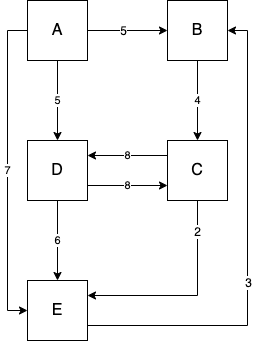

The diagram above was exported from draw.io. Its source (the exported page's mxGraphModel, read from the mxfile embedded in the PNG):
<mxGraphModel dx="1615" dy="604" grid="1" gridSize="10" guides="1" tooltips="1" connect="1" arrows="1" fold="1" page="1" pageScale="1" pageWidth="827" pageHeight="1169" math="0" shadow="0">
  <root>
    <mxCell id="0" />
    <mxCell id="1" parent="0" />
    <mxCell id="2" value="" style="edgeStyle=orthogonalEdgeStyle;rounded=0;orthogonalLoop=1;jettySize=auto;html=1;" edge="1" source="6" target="8" parent="1">
      <mxGeometry relative="1" as="geometry" />
    </mxCell>
    <mxCell id="3" value="5" style="text;html=1;align=center;verticalAlign=middle;resizable=0;points=[];labelBackgroundColor=#ffffff;" vertex="1" connectable="0" parent="2">
      <mxGeometry x="-0.1" relative="1" as="geometry">
        <mxPoint as="offset" />
      </mxGeometry>
    </mxCell>
    <mxCell id="4" value="5" style="edgeStyle=orthogonalEdgeStyle;rounded=0;orthogonalLoop=1;jettySize=auto;html=1;exitX=0.5;exitY=1;exitDx=0;exitDy=0;" edge="1" source="6" target="15" parent="1">
      <mxGeometry relative="1" as="geometry" />
    </mxCell>
    <mxCell id="5" value="7" style="edgeStyle=orthogonalEdgeStyle;rounded=0;orthogonalLoop=1;jettySize=auto;html=1;entryX=0;entryY=0.5;entryDx=0;entryDy=0;exitX=0;exitY=0.5;exitDx=0;exitDy=0;" edge="1" source="6" target="18" parent="1">
      <mxGeometry relative="1" as="geometry" />
    </mxCell>
    <mxCell id="6" value="&lt;span style=&quot;white-space: normal ; font-size: 12pt ; line-height: 17.12px ; font-family: &amp;#34;calibri&amp;#34; , sans-serif&quot;&gt;A&lt;/span&gt;&lt;span style=&quot;font-size: medium ; white-space: normal&quot;&gt;&lt;/span&gt;" style="rounded=0;whiteSpace=wrap;html=1;" vertex="1" parent="1">
      <mxGeometry x="10" y="1230" width="60" height="60" as="geometry" />
    </mxCell>
    <mxCell id="7" value="4" style="edgeStyle=orthogonalEdgeStyle;rounded=0;orthogonalLoop=1;jettySize=auto;html=1;" edge="1" source="8" target="12" parent="1">
      <mxGeometry relative="1" as="geometry" />
    </mxCell>
    <mxCell id="8" value="&lt;span style=&quot;white-space: normal ; font-size: 12pt ; line-height: 17.12px ; font-family: &amp;#34;calibri&amp;#34; , sans-serif&quot;&gt;B&lt;/span&gt;&lt;span style=&quot;font-size: medium ; white-space: normal&quot;&gt;&lt;/span&gt;" style="rounded=0;whiteSpace=wrap;html=1;" vertex="1" parent="1">
      <mxGeometry x="150" y="1230" width="60" height="60" as="geometry" />
    </mxCell>
    <mxCell id="9" value="8" style="edgeStyle=orthogonalEdgeStyle;rounded=0;orthogonalLoop=1;jettySize=auto;html=1;exitX=0;exitY=0.25;exitDx=0;exitDy=0;entryX=1;entryY=0.25;entryDx=0;entryDy=0;" edge="1" source="12" target="15" parent="1">
      <mxGeometry relative="1" as="geometry" />
    </mxCell>
    <mxCell id="10" style="edgeStyle=orthogonalEdgeStyle;rounded=0;orthogonalLoop=1;jettySize=auto;html=1;entryX=1;entryY=0.25;entryDx=0;entryDy=0;exitX=0.5;exitY=1;exitDx=0;exitDy=0;" edge="1" source="12" target="18" parent="1">
      <mxGeometry relative="1" as="geometry" />
    </mxCell>
    <mxCell id="11" value="2" style="text;html=1;align=center;verticalAlign=middle;resizable=0;points=[];labelBackgroundColor=#ffffff;" vertex="1" connectable="0" parent="10">
      <mxGeometry x="-0.6976" relative="1" as="geometry">
        <mxPoint as="offset" />
      </mxGeometry>
    </mxCell>
    <mxCell id="12" value="&lt;span style=&quot;white-space: normal ; font-size: 12pt ; line-height: 17.12px ; font-family: &amp;#34;calibri&amp;#34; , sans-serif&quot;&gt;C&lt;/span&gt;&lt;span style=&quot;font-size: medium ; white-space: normal&quot;&gt;&lt;/span&gt;" style="rounded=0;whiteSpace=wrap;html=1;" vertex="1" parent="1">
      <mxGeometry x="150" y="1370" width="60" height="60" as="geometry" />
    </mxCell>
    <mxCell id="13" value="8" style="edgeStyle=orthogonalEdgeStyle;rounded=0;orthogonalLoop=1;jettySize=auto;html=1;exitX=1;exitY=0.75;exitDx=0;exitDy=0;entryX=0;entryY=0.75;entryDx=0;entryDy=0;" edge="1" source="15" target="12" parent="1">
      <mxGeometry relative="1" as="geometry" />
    </mxCell>
    <mxCell id="14" value="6" style="edgeStyle=orthogonalEdgeStyle;rounded=0;orthogonalLoop=1;jettySize=auto;html=1;" edge="1" source="15" target="18" parent="1">
      <mxGeometry relative="1" as="geometry" />
    </mxCell>
    <mxCell id="15" value="&lt;span style=&quot;white-space: normal ; font-size: 12pt ; line-height: 17.12px ; font-family: &amp;#34;calibri&amp;#34; , sans-serif&quot;&gt;D&lt;/span&gt;&lt;span style=&quot;font-size: medium ; white-space: normal&quot;&gt;&lt;/span&gt;" style="rounded=0;whiteSpace=wrap;html=1;" vertex="1" parent="1">
      <mxGeometry x="10" y="1370" width="60" height="60" as="geometry" />
    </mxCell>
    <mxCell id="16" style="edgeStyle=orthogonalEdgeStyle;rounded=0;orthogonalLoop=1;jettySize=auto;html=1;entryX=1;entryY=0.5;entryDx=0;entryDy=0;exitX=1;exitY=0.75;exitDx=0;exitDy=0;" edge="1" source="18" target="8" parent="1">
      <mxGeometry relative="1" as="geometry" />
    </mxCell>
    <mxCell id="17" value="3" style="text;html=1;align=center;verticalAlign=middle;resizable=0;points=[];labelBackgroundColor=#ffffff;" vertex="1" connectable="0" parent="16">
      <mxGeometry x="-0.3263" y="43" relative="1" as="geometry">
        <mxPoint x="44" y="-43" as="offset" />
      </mxGeometry>
    </mxCell>
    <mxCell id="18" value="&lt;span style=&quot;white-space: normal ; font-size: 12pt ; line-height: 17.12px ; font-family: &amp;#34;calibri&amp;#34; , sans-serif&quot;&gt;E&lt;/span&gt;&lt;span style=&quot;font-size: medium ; white-space: normal&quot;&gt;&lt;/span&gt;" style="rounded=0;whiteSpace=wrap;html=1;" vertex="1" parent="1">
      <mxGeometry x="10" y="1510" width="60" height="60" as="geometry" />
    </mxCell>
  </root>
</mxGraphModel>